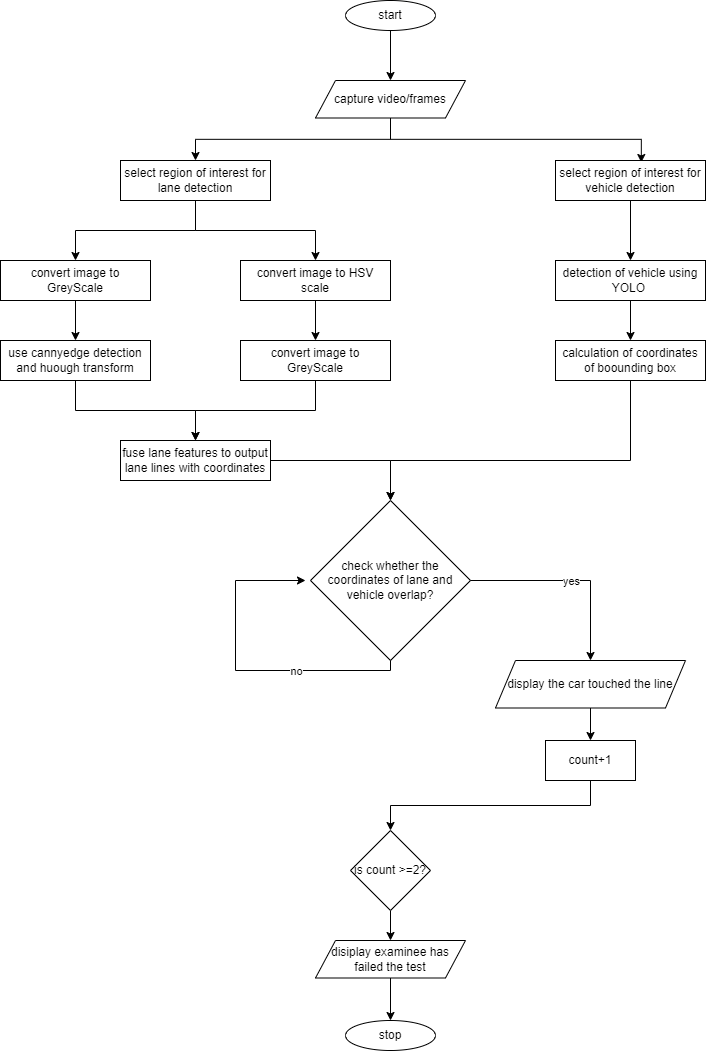

The diagram above was exported from draw.io. Its source (the exported page's mxGraphModel, read from the mxfile embedded in the PNG):
<mxGraphModel dx="2390" dy="1297" grid="1" gridSize="10" guides="1" tooltips="1" connect="1" arrows="1" fold="1" page="1" pageScale="1" pageWidth="850" pageHeight="1100" math="0" shadow="0">
  <root>
    <mxCell id="0" />
    <mxCell id="1" parent="0" />
    <mxCell id="a09RRl-aBNV1eB1wHMAt-6" style="edgeStyle=orthogonalEdgeStyle;rounded=0;orthogonalLoop=1;jettySize=auto;html=1;entryX=0.5;entryY=0;entryDx=0;entryDy=0;" edge="1" parent="1" source="a09RRl-aBNV1eB1wHMAt-3" target="a09RRl-aBNV1eB1wHMAt-5">
      <mxGeometry relative="1" as="geometry" />
    </mxCell>
    <mxCell id="a09RRl-aBNV1eB1wHMAt-3" value="start" style="ellipse;whiteSpace=wrap;html=1;" vertex="1" parent="1">
      <mxGeometry x="380" y="30" width="90" height="30" as="geometry" />
    </mxCell>
    <mxCell id="a09RRl-aBNV1eB1wHMAt-8" style="edgeStyle=orthogonalEdgeStyle;rounded=0;orthogonalLoop=1;jettySize=auto;html=1;exitX=0.5;exitY=1;exitDx=0;exitDy=0;" edge="1" parent="1" source="a09RRl-aBNV1eB1wHMAt-5" target="a09RRl-aBNV1eB1wHMAt-7">
      <mxGeometry relative="1" as="geometry" />
    </mxCell>
    <mxCell id="a09RRl-aBNV1eB1wHMAt-22" style="edgeStyle=orthogonalEdgeStyle;rounded=0;orthogonalLoop=1;jettySize=auto;html=1;exitX=0.5;exitY=1;exitDx=0;exitDy=0;entryX=0.572;entryY=0.05;entryDx=0;entryDy=0;entryPerimeter=0;" edge="1" parent="1" source="a09RRl-aBNV1eB1wHMAt-5" target="a09RRl-aBNV1eB1wHMAt-21">
      <mxGeometry relative="1" as="geometry" />
    </mxCell>
    <mxCell id="a09RRl-aBNV1eB1wHMAt-5" value="capture video/frames" style="shape=parallelogram;perimeter=parallelogramPerimeter;whiteSpace=wrap;html=1;fixedSize=1;" vertex="1" parent="1">
      <mxGeometry x="350" y="110" width="150" height="37.5" as="geometry" />
    </mxCell>
    <mxCell id="a09RRl-aBNV1eB1wHMAt-11" style="edgeStyle=orthogonalEdgeStyle;rounded=0;orthogonalLoop=1;jettySize=auto;html=1;exitX=0.5;exitY=1;exitDx=0;exitDy=0;entryX=0.5;entryY=0;entryDx=0;entryDy=0;" edge="1" parent="1" source="a09RRl-aBNV1eB1wHMAt-7" target="a09RRl-aBNV1eB1wHMAt-10">
      <mxGeometry relative="1" as="geometry" />
    </mxCell>
    <mxCell id="a09RRl-aBNV1eB1wHMAt-12" style="edgeStyle=orthogonalEdgeStyle;rounded=0;orthogonalLoop=1;jettySize=auto;html=1;exitX=0.5;exitY=1;exitDx=0;exitDy=0;entryX=0.5;entryY=0;entryDx=0;entryDy=0;" edge="1" parent="1" source="a09RRl-aBNV1eB1wHMAt-7" target="a09RRl-aBNV1eB1wHMAt-9">
      <mxGeometry relative="1" as="geometry" />
    </mxCell>
    <mxCell id="a09RRl-aBNV1eB1wHMAt-7" value="select region of interest for lane detection" style="rounded=0;whiteSpace=wrap;html=1;" vertex="1" parent="1">
      <mxGeometry x="155" y="190" width="150" height="40" as="geometry" />
    </mxCell>
    <mxCell id="a09RRl-aBNV1eB1wHMAt-15" style="edgeStyle=orthogonalEdgeStyle;rounded=0;orthogonalLoop=1;jettySize=auto;html=1;exitX=0.5;exitY=1;exitDx=0;exitDy=0;entryX=0.5;entryY=0;entryDx=0;entryDy=0;" edge="1" parent="1" source="a09RRl-aBNV1eB1wHMAt-9" target="a09RRl-aBNV1eB1wHMAt-13">
      <mxGeometry relative="1" as="geometry" />
    </mxCell>
    <mxCell id="a09RRl-aBNV1eB1wHMAt-9" value="convert image to GreyScale" style="rounded=0;whiteSpace=wrap;html=1;" vertex="1" parent="1">
      <mxGeometry x="35" y="290" width="150" height="40" as="geometry" />
    </mxCell>
    <mxCell id="a09RRl-aBNV1eB1wHMAt-16" style="edgeStyle=orthogonalEdgeStyle;rounded=0;orthogonalLoop=1;jettySize=auto;html=1;exitX=0.5;exitY=1;exitDx=0;exitDy=0;entryX=0.5;entryY=0;entryDx=0;entryDy=0;" edge="1" parent="1" source="a09RRl-aBNV1eB1wHMAt-10" target="a09RRl-aBNV1eB1wHMAt-14">
      <mxGeometry relative="1" as="geometry" />
    </mxCell>
    <mxCell id="a09RRl-aBNV1eB1wHMAt-10" value="convert image to HSV scale" style="rounded=0;whiteSpace=wrap;html=1;" vertex="1" parent="1">
      <mxGeometry x="275" y="290" width="150" height="40" as="geometry" />
    </mxCell>
    <mxCell id="a09RRl-aBNV1eB1wHMAt-18" style="edgeStyle=orthogonalEdgeStyle;rounded=0;orthogonalLoop=1;jettySize=auto;html=1;exitX=0.5;exitY=1;exitDx=0;exitDy=0;entryX=0.5;entryY=0;entryDx=0;entryDy=0;" edge="1" parent="1" source="a09RRl-aBNV1eB1wHMAt-13" target="a09RRl-aBNV1eB1wHMAt-17">
      <mxGeometry relative="1" as="geometry" />
    </mxCell>
    <mxCell id="a09RRl-aBNV1eB1wHMAt-13" value="use cannyedge detection and huough transform" style="rounded=0;whiteSpace=wrap;html=1;" vertex="1" parent="1">
      <mxGeometry x="35" y="370" width="150" height="40" as="geometry" />
    </mxCell>
    <mxCell id="a09RRl-aBNV1eB1wHMAt-20" style="edgeStyle=orthogonalEdgeStyle;rounded=0;orthogonalLoop=1;jettySize=auto;html=1;exitX=0.5;exitY=1;exitDx=0;exitDy=0;entryX=0.5;entryY=0;entryDx=0;entryDy=0;" edge="1" parent="1" source="a09RRl-aBNV1eB1wHMAt-14" target="a09RRl-aBNV1eB1wHMAt-17">
      <mxGeometry relative="1" as="geometry" />
    </mxCell>
    <mxCell id="a09RRl-aBNV1eB1wHMAt-14" value="convert image to GreyScale" style="rounded=0;whiteSpace=wrap;html=1;" vertex="1" parent="1">
      <mxGeometry x="275" y="370" width="150" height="40" as="geometry" />
    </mxCell>
    <mxCell id="a09RRl-aBNV1eB1wHMAt-29" style="edgeStyle=orthogonalEdgeStyle;rounded=0;orthogonalLoop=1;jettySize=auto;html=1;exitX=1;exitY=0.5;exitDx=0;exitDy=0;entryX=0.5;entryY=0;entryDx=0;entryDy=0;" edge="1" parent="1" source="a09RRl-aBNV1eB1wHMAt-17" target="a09RRl-aBNV1eB1wHMAt-27">
      <mxGeometry relative="1" as="geometry" />
    </mxCell>
    <mxCell id="a09RRl-aBNV1eB1wHMAt-17" value="fuse lane features to output lane lines with coordinates" style="rounded=0;whiteSpace=wrap;html=1;" vertex="1" parent="1">
      <mxGeometry x="155" y="470" width="150" height="40" as="geometry" />
    </mxCell>
    <mxCell id="a09RRl-aBNV1eB1wHMAt-25" style="edgeStyle=orthogonalEdgeStyle;rounded=0;orthogonalLoop=1;jettySize=auto;html=1;exitX=0.5;exitY=1;exitDx=0;exitDy=0;entryX=0.5;entryY=0;entryDx=0;entryDy=0;" edge="1" parent="1" source="a09RRl-aBNV1eB1wHMAt-21" target="a09RRl-aBNV1eB1wHMAt-23">
      <mxGeometry relative="1" as="geometry" />
    </mxCell>
    <mxCell id="a09RRl-aBNV1eB1wHMAt-21" value="select region of interest for vehicle detection" style="rounded=0;whiteSpace=wrap;html=1;" vertex="1" parent="1">
      <mxGeometry x="590" y="190" width="150" height="40" as="geometry" />
    </mxCell>
    <mxCell id="a09RRl-aBNV1eB1wHMAt-26" style="edgeStyle=orthogonalEdgeStyle;rounded=0;orthogonalLoop=1;jettySize=auto;html=1;exitX=0.5;exitY=1;exitDx=0;exitDy=0;entryX=0.5;entryY=0;entryDx=0;entryDy=0;" edge="1" parent="1" source="a09RRl-aBNV1eB1wHMAt-23" target="a09RRl-aBNV1eB1wHMAt-24">
      <mxGeometry relative="1" as="geometry" />
    </mxCell>
    <mxCell id="a09RRl-aBNV1eB1wHMAt-23" value="detection of vehicle using YOLO&amp;nbsp;" style="rounded=0;whiteSpace=wrap;html=1;" vertex="1" parent="1">
      <mxGeometry x="590" y="290" width="150" height="40" as="geometry" />
    </mxCell>
    <mxCell id="a09RRl-aBNV1eB1wHMAt-28" style="edgeStyle=orthogonalEdgeStyle;rounded=0;orthogonalLoop=1;jettySize=auto;html=1;exitX=0.5;exitY=1;exitDx=0;exitDy=0;entryX=0.5;entryY=0;entryDx=0;entryDy=0;" edge="1" parent="1" source="a09RRl-aBNV1eB1wHMAt-24" target="a09RRl-aBNV1eB1wHMAt-27">
      <mxGeometry relative="1" as="geometry">
        <Array as="points">
          <mxPoint x="665" y="490" />
          <mxPoint x="425" y="490" />
        </Array>
      </mxGeometry>
    </mxCell>
    <mxCell id="a09RRl-aBNV1eB1wHMAt-24" value="calculation of coordinates of boounding box" style="rounded=0;whiteSpace=wrap;html=1;" vertex="1" parent="1">
      <mxGeometry x="590" y="370" width="150" height="40" as="geometry" />
    </mxCell>
    <mxCell id="a09RRl-aBNV1eB1wHMAt-27" value="check whether the coordinates of lane and vehicle overlap?" style="rhombus;whiteSpace=wrap;html=1;" vertex="1" parent="1">
      <mxGeometry x="345" y="530" width="160" height="160" as="geometry" />
    </mxCell>
    <mxCell id="a09RRl-aBNV1eB1wHMAt-48" style="edgeStyle=orthogonalEdgeStyle;rounded=0;orthogonalLoop=1;jettySize=auto;html=1;exitX=0.5;exitY=1;exitDx=0;exitDy=0;entryX=0.5;entryY=0;entryDx=0;entryDy=0;" edge="1" parent="1" source="a09RRl-aBNV1eB1wHMAt-32" target="a09RRl-aBNV1eB1wHMAt-47">
      <mxGeometry relative="1" as="geometry" />
    </mxCell>
    <mxCell id="a09RRl-aBNV1eB1wHMAt-32" value="display the car touched the line" style="shape=parallelogram;perimeter=parallelogramPerimeter;whiteSpace=wrap;html=1;fixedSize=1;" vertex="1" parent="1">
      <mxGeometry x="530" y="690" width="190" height="47.5" as="geometry" />
    </mxCell>
    <mxCell id="a09RRl-aBNV1eB1wHMAt-43" value="" style="endArrow=classic;html=1;rounded=0;exitX=1;exitY=0.5;exitDx=0;exitDy=0;entryX=0.5;entryY=0;entryDx=0;entryDy=0;edgeStyle=orthogonalEdgeStyle;" edge="1" parent="1" source="a09RRl-aBNV1eB1wHMAt-27" target="a09RRl-aBNV1eB1wHMAt-32">
      <mxGeometry relative="1" as="geometry">
        <mxPoint x="550" y="610" as="sourcePoint" />
        <mxPoint x="650" y="610" as="targetPoint" />
      </mxGeometry>
    </mxCell>
    <mxCell id="a09RRl-aBNV1eB1wHMAt-44" value="yes" style="edgeLabel;resizable=0;html=1;align=center;verticalAlign=middle;" connectable="0" vertex="1" parent="a09RRl-aBNV1eB1wHMAt-43">
      <mxGeometry relative="1" as="geometry" />
    </mxCell>
    <mxCell id="a09RRl-aBNV1eB1wHMAt-45" value="" style="endArrow=classic;html=1;rounded=0;edgeStyle=orthogonalEdgeStyle;exitX=0.5;exitY=1;exitDx=0;exitDy=0;" edge="1" parent="1" source="a09RRl-aBNV1eB1wHMAt-27">
      <mxGeometry relative="1" as="geometry">
        <mxPoint x="290" y="763.25" as="sourcePoint" />
        <mxPoint x="340" y="610" as="targetPoint" />
        <Array as="points">
          <mxPoint x="425" y="700" />
          <mxPoint x="270" y="700" />
          <mxPoint x="270" y="610" />
        </Array>
      </mxGeometry>
    </mxCell>
    <mxCell id="a09RRl-aBNV1eB1wHMAt-46" value="no" style="edgeLabel;resizable=0;html=1;align=center;verticalAlign=middle;" connectable="0" vertex="1" parent="a09RRl-aBNV1eB1wHMAt-45">
      <mxGeometry relative="1" as="geometry">
        <mxPoint x="58" as="offset" />
      </mxGeometry>
    </mxCell>
    <mxCell id="a09RRl-aBNV1eB1wHMAt-50" style="edgeStyle=orthogonalEdgeStyle;rounded=0;orthogonalLoop=1;jettySize=auto;html=1;exitX=0.5;exitY=1;exitDx=0;exitDy=0;entryX=0.5;entryY=0;entryDx=0;entryDy=0;" edge="1" parent="1" source="a09RRl-aBNV1eB1wHMAt-47" target="a09RRl-aBNV1eB1wHMAt-49">
      <mxGeometry relative="1" as="geometry" />
    </mxCell>
    <mxCell id="a09RRl-aBNV1eB1wHMAt-47" value="count+1" style="rounded=0;whiteSpace=wrap;html=1;" vertex="1" parent="1">
      <mxGeometry x="580" y="770" width="90" height="40" as="geometry" />
    </mxCell>
    <mxCell id="a09RRl-aBNV1eB1wHMAt-52" style="edgeStyle=orthogonalEdgeStyle;rounded=0;orthogonalLoop=1;jettySize=auto;html=1;exitX=0.5;exitY=1;exitDx=0;exitDy=0;entryX=0.5;entryY=0;entryDx=0;entryDy=0;" edge="1" parent="1" source="a09RRl-aBNV1eB1wHMAt-49" target="a09RRl-aBNV1eB1wHMAt-51">
      <mxGeometry relative="1" as="geometry" />
    </mxCell>
    <mxCell id="a09RRl-aBNV1eB1wHMAt-49" value="is count &amp;gt;=2?" style="rhombus;whiteSpace=wrap;html=1;" vertex="1" parent="1">
      <mxGeometry x="385" y="860" width="80" height="80" as="geometry" />
    </mxCell>
    <mxCell id="a09RRl-aBNV1eB1wHMAt-54" style="edgeStyle=orthogonalEdgeStyle;rounded=0;orthogonalLoop=1;jettySize=auto;html=1;exitX=0.5;exitY=1;exitDx=0;exitDy=0;entryX=0.5;entryY=0;entryDx=0;entryDy=0;" edge="1" parent="1" source="a09RRl-aBNV1eB1wHMAt-51" target="a09RRl-aBNV1eB1wHMAt-53">
      <mxGeometry relative="1" as="geometry" />
    </mxCell>
    <mxCell id="a09RRl-aBNV1eB1wHMAt-51" value="disiplay examinee has failed the test" style="shape=parallelogram;perimeter=parallelogramPerimeter;whiteSpace=wrap;html=1;fixedSize=1;" vertex="1" parent="1">
      <mxGeometry x="350" y="970" width="150" height="37.5" as="geometry" />
    </mxCell>
    <mxCell id="a09RRl-aBNV1eB1wHMAt-53" value="stop" style="ellipse;whiteSpace=wrap;html=1;" vertex="1" parent="1">
      <mxGeometry x="380" y="1050" width="90" height="30" as="geometry" />
    </mxCell>
  </root>
</mxGraphModel>